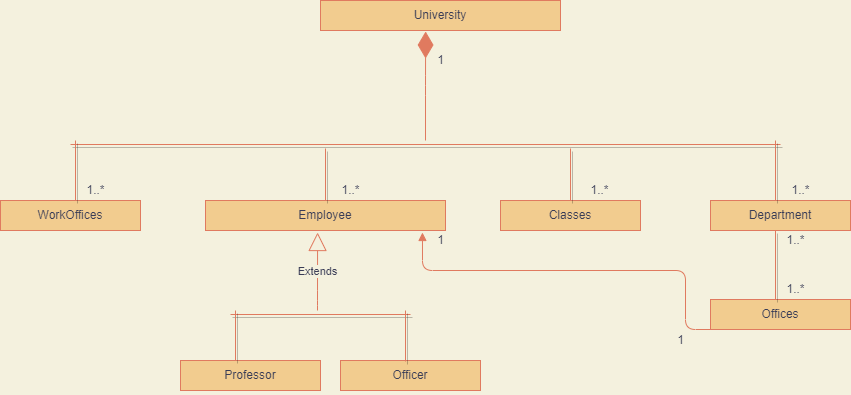

The diagram above was exported from draw.io. Its source (the exported page's mxGraphModel, read from the mxfile embedded in the PNG):
<mxGraphModel dx="868" dy="482" grid="1" gridSize="10" guides="1" tooltips="1" connect="1" arrows="1" fold="1" page="1" pageScale="1" pageWidth="827" pageHeight="1169" background="#F4F1DE" math="0" shadow="0">
  <root>
    <mxCell id="WIyWlLk6GJQsqaUBKTNV-0" />
    <mxCell id="WIyWlLk6GJQsqaUBKTNV-1" parent="WIyWlLk6GJQsqaUBKTNV-0" />
    <mxCell id="caxhR5_OqG6b5FLHdR3T-5" value="Classes" style="rounded=0;whiteSpace=wrap;html=1;fillColor=#F2CC8F;strokeColor=#E07A5F;fontColor=#393C56;" parent="WIyWlLk6GJQsqaUBKTNV-1" vertex="1">
      <mxGeometry x="500" y="210" width="140" height="30" as="geometry" />
    </mxCell>
    <mxCell id="caxhR5_OqG6b5FLHdR3T-6" value="WorkOffices" style="rounded=0;whiteSpace=wrap;html=1;fillColor=#F2CC8F;strokeColor=#E07A5F;fontColor=#393C56;" parent="WIyWlLk6GJQsqaUBKTNV-1" vertex="1">
      <mxGeometry y="210" width="140" height="30" as="geometry" />
    </mxCell>
    <mxCell id="caxhR5_OqG6b5FLHdR3T-9" value="Department" style="rounded=0;whiteSpace=wrap;html=1;fillColor=#F2CC8F;strokeColor=#E07A5F;fontColor=#393C56;" parent="WIyWlLk6GJQsqaUBKTNV-1" vertex="1">
      <mxGeometry x="710" y="210" width="140" height="30" as="geometry" />
    </mxCell>
    <mxCell id="caxhR5_OqG6b5FLHdR3T-10" value="Offices" style="rounded=0;whiteSpace=wrap;html=1;fillColor=#F2CC8F;strokeColor=#E07A5F;fontColor=#393C56;" parent="WIyWlLk6GJQsqaUBKTNV-1" vertex="1">
      <mxGeometry x="710" y="309" width="140" height="30" as="geometry" />
    </mxCell>
    <mxCell id="caxhR5_OqG6b5FLHdR3T-11" value="University" style="rounded=0;whiteSpace=wrap;html=1;fillColor=#F2CC8F;strokeColor=#E07A5F;fontColor=#393C56;" parent="WIyWlLk6GJQsqaUBKTNV-1" vertex="1">
      <mxGeometry x="320" y="10" width="240" height="30" as="geometry" />
    </mxCell>
    <mxCell id="caxhR5_OqG6b5FLHdR3T-12" value="Employee" style="rounded=0;whiteSpace=wrap;html=1;fillColor=#F2CC8F;strokeColor=#E07A5F;fontColor=#393C56;" parent="WIyWlLk6GJQsqaUBKTNV-1" vertex="1">
      <mxGeometry x="205" y="210" width="240" height="30" as="geometry" />
    </mxCell>
    <mxCell id="caxhR5_OqG6b5FLHdR3T-13" value="Professor" style="rounded=0;whiteSpace=wrap;html=1;fillColor=#F2CC8F;strokeColor=#E07A5F;fontColor=#393C56;" parent="WIyWlLk6GJQsqaUBKTNV-1" vertex="1">
      <mxGeometry x="180" y="370" width="140" height="30" as="geometry" />
    </mxCell>
    <mxCell id="caxhR5_OqG6b5FLHdR3T-14" value="Officer" style="rounded=0;whiteSpace=wrap;html=1;fillColor=#F2CC8F;strokeColor=#E07A5F;fontColor=#393C56;" parent="WIyWlLk6GJQsqaUBKTNV-1" vertex="1">
      <mxGeometry x="340" y="370" width="140" height="30" as="geometry" />
    </mxCell>
    <mxCell id="caxhR5_OqG6b5FLHdR3T-41" style="edgeStyle=none;rounded=1;sketch=0;orthogonalLoop=1;jettySize=auto;html=1;exitX=0.25;exitY=0;exitDx=0;exitDy=0;startArrow=classic;startFill=1;strokeWidth=1;strokeColor=#E07A5F;fontColor=#393C56;labelBackgroundColor=#F4F1DE;" parent="WIyWlLk6GJQsqaUBKTNV-1" source="caxhR5_OqG6b5FLHdR3T-9" target="caxhR5_OqG6b5FLHdR3T-9" edge="1">
      <mxGeometry relative="1" as="geometry" />
    </mxCell>
    <mxCell id="caxhR5_OqG6b5FLHdR3T-54" style="edgeStyle=none;rounded=1;sketch=0;orthogonalLoop=1;jettySize=auto;html=1;exitX=0;exitY=0.75;exitDx=0;exitDy=0;startArrow=classic;startFill=1;strokeWidth=1;strokeColor=#E07A5F;fontColor=#393C56;labelBackgroundColor=#F4F1DE;" parent="WIyWlLk6GJQsqaUBKTNV-1" edge="1">
      <mxGeometry relative="1" as="geometry">
        <mxPoint x="440" y="395" as="sourcePoint" />
        <mxPoint x="440" y="395" as="targetPoint" />
      </mxGeometry>
    </mxCell>
    <mxCell id="caxhR5_OqG6b5FLHdR3T-60" value="&lt;br&gt;" style="endArrow=block;endFill=1;html=1;edgeStyle=orthogonalEdgeStyle;align=left;verticalAlign=top;rounded=1;sketch=0;strokeWidth=1;exitX=0.25;exitY=1;exitDx=0;exitDy=0;entryX=0.904;entryY=1.067;entryDx=0;entryDy=0;entryPerimeter=0;strokeColor=#E07A5F;fontColor=#393C56;labelBackgroundColor=#F4F1DE;" parent="WIyWlLk6GJQsqaUBKTNV-1" source="caxhR5_OqG6b5FLHdR3T-10" target="caxhR5_OqG6b5FLHdR3T-12" edge="1">
      <mxGeometry x="-1" relative="1" as="geometry">
        <mxPoint x="470" y="480" as="sourcePoint" />
        <mxPoint x="430" y="395" as="targetPoint" />
        <Array as="points">
          <mxPoint x="685" y="280" />
          <mxPoint x="422" y="280" />
        </Array>
      </mxGeometry>
    </mxCell>
    <mxCell id="caxhR5_OqG6b5FLHdR3T-74" value="" style="line;strokeWidth=1;fillColor=none;align=left;verticalAlign=middle;spacingTop=-1;spacingLeft=3;spacingRight=3;rotatable=0;labelPosition=right;points=[];portConstraint=eastwest;rounded=0;shadow=1;sketch=0;strokeColor=#E07A5F;fontColor=#393C56;labelBackgroundColor=#F4F1DE;" parent="WIyWlLk6GJQsqaUBKTNV-1" vertex="1">
      <mxGeometry x="70" y="150" width="710" height="8" as="geometry" />
    </mxCell>
    <mxCell id="caxhR5_OqG6b5FLHdR3T-77" value="" style="line;strokeWidth=1;direction=south;html=1;rounded=0;shadow=1;sketch=0;fillColor=#F2CC8F;strokeColor=#E07A5F;fontColor=#393C56;labelBackgroundColor=#F4F1DE;" parent="WIyWlLk6GJQsqaUBKTNV-1" vertex="1">
      <mxGeometry x="70" y="150" width="10" height="60" as="geometry" />
    </mxCell>
    <mxCell id="caxhR5_OqG6b5FLHdR3T-81" value="" style="edgeStyle=elbowEdgeStyle;rounded=1;sketch=0;orthogonalLoop=1;jettySize=auto;elbow=vertical;html=1;startArrow=classic;startFill=1;strokeWidth=1;strokeColor=#E07A5F;fontColor=#393C56;labelBackgroundColor=#F4F1DE;" parent="WIyWlLk6GJQsqaUBKTNV-1" source="caxhR5_OqG6b5FLHdR3T-80" target="caxhR5_OqG6b5FLHdR3T-74" edge="1">
      <mxGeometry relative="1" as="geometry" />
    </mxCell>
    <mxCell id="caxhR5_OqG6b5FLHdR3T-80" value="" style="line;strokeWidth=1;direction=south;html=1;rounded=0;shadow=1;sketch=0;fillColor=#F2CC8F;strokeColor=#E07A5F;fontColor=#393C56;labelBackgroundColor=#F4F1DE;" parent="WIyWlLk6GJQsqaUBKTNV-1" vertex="1">
      <mxGeometry x="320" y="158" width="10" height="52" as="geometry" />
    </mxCell>
    <mxCell id="caxhR5_OqG6b5FLHdR3T-83" value="" style="line;strokeWidth=1;direction=south;html=1;rounded=0;shadow=1;sketch=0;fillColor=#F2CC8F;strokeColor=#E07A5F;fontColor=#393C56;labelBackgroundColor=#F4F1DE;" parent="WIyWlLk6GJQsqaUBKTNV-1" vertex="1">
      <mxGeometry x="565" y="158" width="10" height="52" as="geometry" />
    </mxCell>
    <mxCell id="caxhR5_OqG6b5FLHdR3T-84" value="" style="line;strokeWidth=1;direction=south;html=1;rounded=0;shadow=1;sketch=0;fillColor=#F2CC8F;strokeColor=#E07A5F;fontColor=#393C56;labelBackgroundColor=#F4F1DE;" parent="WIyWlLk6GJQsqaUBKTNV-1" vertex="1">
      <mxGeometry x="770" y="150" width="10" height="60" as="geometry" />
    </mxCell>
    <mxCell id="caxhR5_OqG6b5FLHdR3T-86" value="" style="line;strokeWidth=1;fillColor=none;align=left;verticalAlign=middle;spacingTop=-1;spacingLeft=3;spacingRight=3;rotatable=0;labelPosition=right;points=[];portConstraint=eastwest;rounded=0;shadow=1;sketch=0;strokeColor=#E07A5F;fontColor=#393C56;labelBackgroundColor=#F4F1DE;" parent="WIyWlLk6GJQsqaUBKTNV-1" vertex="1">
      <mxGeometry x="230" y="320" width="180" height="8" as="geometry" />
    </mxCell>
    <mxCell id="caxhR5_OqG6b5FLHdR3T-88" value="" style="line;strokeWidth=1;direction=south;html=1;rounded=0;shadow=1;sketch=0;fillColor=#F2CC8F;strokeColor=#E07A5F;fontColor=#393C56;labelBackgroundColor=#F4F1DE;" parent="WIyWlLk6GJQsqaUBKTNV-1" vertex="1">
      <mxGeometry x="230" y="320" width="10" height="50" as="geometry" />
    </mxCell>
    <mxCell id="caxhR5_OqG6b5FLHdR3T-89" value="" style="line;strokeWidth=1;direction=south;html=1;rounded=0;shadow=1;sketch=0;fillColor=#F2CC8F;strokeColor=#E07A5F;fontColor=#393C56;labelBackgroundColor=#F4F1DE;" parent="WIyWlLk6GJQsqaUBKTNV-1" vertex="1">
      <mxGeometry x="400" y="320" width="10" height="51" as="geometry" />
    </mxCell>
    <mxCell id="caxhR5_OqG6b5FLHdR3T-92" value="Extends" style="endArrow=block;endSize=16;endFill=0;html=1;rounded=1;sketch=0;strokeWidth=1;edgeStyle=elbowEdgeStyle;elbow=vertical;entryX=0.467;entryY=1.067;entryDx=0;entryDy=0;entryPerimeter=0;strokeColor=#E07A5F;fontColor=#393C56;labelBackgroundColor=#F4F1DE;" parent="WIyWlLk6GJQsqaUBKTNV-1" source="caxhR5_OqG6b5FLHdR3T-86" target="caxhR5_OqG6b5FLHdR3T-12" edge="1">
      <mxGeometry width="160" relative="1" as="geometry">
        <mxPoint x="240" y="290" as="sourcePoint" />
        <mxPoint x="400" y="290" as="targetPoint" />
        <Array as="points">
          <mxPoint x="317" y="310" />
        </Array>
      </mxGeometry>
    </mxCell>
    <mxCell id="caxhR5_OqG6b5FLHdR3T-93" value="" style="line;strokeWidth=1;direction=south;html=1;rounded=0;shadow=1;sketch=0;fillColor=#F2CC8F;strokeColor=#E07A5F;fontColor=#393C56;labelBackgroundColor=#F4F1DE;" parent="WIyWlLk6GJQsqaUBKTNV-1" vertex="1">
      <mxGeometry x="770" y="240" width="10" height="69" as="geometry" />
    </mxCell>
    <mxCell id="caxhR5_OqG6b5FLHdR3T-95" value="1" style="text;html=1;align=center;verticalAlign=middle;resizable=0;points=[];autosize=1;strokeColor=none;fillColor=none;fontColor=#393C56;" parent="WIyWlLk6GJQsqaUBKTNV-1" vertex="1">
      <mxGeometry x="430" y="60" width="20" height="20" as="geometry" />
    </mxCell>
    <mxCell id="caxhR5_OqG6b5FLHdR3T-96" value="1..*" style="text;html=1;align=center;verticalAlign=middle;resizable=0;points=[];autosize=1;strokeColor=none;fillColor=none;fontColor=#393C56;" parent="WIyWlLk6GJQsqaUBKTNV-1" vertex="1">
      <mxGeometry x="80" y="190" width="30" height="20" as="geometry" />
    </mxCell>
    <mxCell id="caxhR5_OqG6b5FLHdR3T-97" value="1..*" style="text;html=1;align=center;verticalAlign=middle;resizable=0;points=[];autosize=1;strokeColor=none;fillColor=none;fontColor=#393C56;" parent="WIyWlLk6GJQsqaUBKTNV-1" vertex="1">
      <mxGeometry x="335" y="190" width="30" height="20" as="geometry" />
    </mxCell>
    <mxCell id="caxhR5_OqG6b5FLHdR3T-98" value="1..*" style="text;html=1;align=center;verticalAlign=middle;resizable=0;points=[];autosize=1;strokeColor=none;fillColor=none;fontColor=#393C56;" parent="WIyWlLk6GJQsqaUBKTNV-1" vertex="1">
      <mxGeometry x="584" y="190" width="30" height="20" as="geometry" />
    </mxCell>
    <mxCell id="caxhR5_OqG6b5FLHdR3T-99" value="1..*" style="text;html=1;align=center;verticalAlign=middle;resizable=0;points=[];autosize=1;strokeColor=none;fillColor=none;fontColor=#393C56;" parent="WIyWlLk6GJQsqaUBKTNV-1" vertex="1">
      <mxGeometry x="785" y="190" width="30" height="20" as="geometry" />
    </mxCell>
    <mxCell id="caxhR5_OqG6b5FLHdR3T-100" value="1..*" style="text;html=1;align=center;verticalAlign=middle;resizable=0;points=[];autosize=1;strokeColor=none;fillColor=none;fontColor=#393C56;" parent="WIyWlLk6GJQsqaUBKTNV-1" vertex="1">
      <mxGeometry x="780" y="240" width="30" height="20" as="geometry" />
    </mxCell>
    <mxCell id="caxhR5_OqG6b5FLHdR3T-101" value="1..*" style="text;html=1;align=center;verticalAlign=middle;resizable=0;points=[];autosize=1;strokeColor=none;fillColor=none;fontColor=#393C56;" parent="WIyWlLk6GJQsqaUBKTNV-1" vertex="1">
      <mxGeometry x="780" y="289" width="30" height="20" as="geometry" />
    </mxCell>
    <mxCell id="caxhR5_OqG6b5FLHdR3T-102" value="" style="endArrow=diamondThin;endFill=1;endSize=24;html=1;rounded=1;sketch=0;strokeWidth=1;edgeStyle=elbowEdgeStyle;elbow=vertical;entryX=0.438;entryY=1.033;entryDx=0;entryDy=0;entryPerimeter=0;strokeColor=#E07A5F;fontColor=#393C56;labelBackgroundColor=#F4F1DE;" parent="WIyWlLk6GJQsqaUBKTNV-1" source="caxhR5_OqG6b5FLHdR3T-74" target="caxhR5_OqG6b5FLHdR3T-11" edge="1">
      <mxGeometry width="160" relative="1" as="geometry">
        <mxPoint x="350" y="90" as="sourcePoint" />
        <mxPoint x="510" y="90" as="targetPoint" />
      </mxGeometry>
    </mxCell>
    <mxCell id="caxhR5_OqG6b5FLHdR3T-103" value="1" style="text;html=1;align=center;verticalAlign=middle;resizable=0;points=[];autosize=1;strokeColor=none;fillColor=none;fontColor=#393C56;" parent="WIyWlLk6GJQsqaUBKTNV-1" vertex="1">
      <mxGeometry x="670" y="340" width="20" height="20" as="geometry" />
    </mxCell>
    <mxCell id="caxhR5_OqG6b5FLHdR3T-105" value="1" style="text;html=1;align=center;verticalAlign=middle;resizable=0;points=[];autosize=1;strokeColor=none;fillColor=none;fontColor=#393C56;" parent="WIyWlLk6GJQsqaUBKTNV-1" vertex="1">
      <mxGeometry x="430" y="240" width="20" height="20" as="geometry" />
    </mxCell>
  </root>
</mxGraphModel>